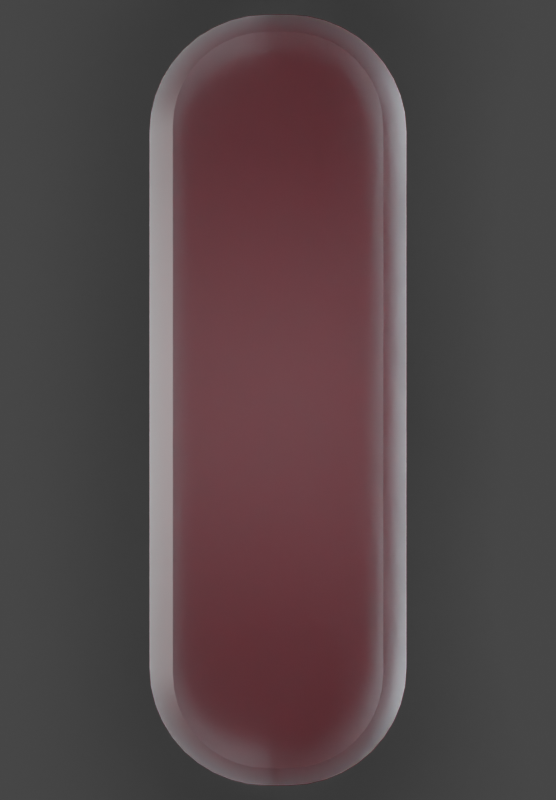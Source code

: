 # Source: line.blend  (saved by Blender 3.3.6; exported with 4.5.12 LTS)
import bpy
from mathutils import Matrix  # noqa: F401  (used for matrix-valued properties, if any)

bpy.ops.wm.read_factory_settings(use_empty=True)
scene = bpy.context.scene
scene.name = 'Scene'

# ---- collections
col_collection = bpy.data.collections.new('Collection'); scene.collection.children.link(col_collection)

# ---- materials (node trees are filled in below, after node groups)
mat_material = bpy.data.materials.new('Material')
mat_material.alpha_threshold = 0.0
mat_material.roughness = 0.5
mat_material.line_color = (0.0, 0.0, 0.0, 1.0)
mat_material_001 = bpy.data.materials.new('Material.001')

# ---- node groups
ng_auto_smooth = bpy.data.node_groups.new('Auto Smooth', 'GeometryNodeTree')
_s = ng_auto_smooth.interface.new_socket(name='Geometry', in_out='OUTPUT', socket_type='NodeSocketGeometry')
_s = ng_auto_smooth.interface.new_socket(name='Geometry', in_out='INPUT', socket_type='NodeSocketGeometry')
_s = ng_auto_smooth.interface.new_socket(name='Angle', in_out='INPUT', socket_type='NodeSocketFloat')
_s.subtype = 'ANGLE'
_s.min_value = 0.0
_s.max_value = 3.142
ng_auto_smooth.is_modifier = True
_N = ng_auto_smooth.nodes; _L = ng_auto_smooth.links
n0 = _N.new('NodeGroupOutput'); n0.name = 'Group Output'; n0.location = (480, -100)
n1 = _N.new('NodeGroupInput'); n1.name = 'Group Input'; n1.location = (-420, -300)
n2 = _N.new('NodeGroupInput'); n2.name = 'Group Input.001'; n2.location = (-60, -100)
n3 = _N.new('GeometryNodeSetShadeSmooth'); n3.name = 'Set Shade Smooth'; n3.location = (120, -100)
n3.domain = 'EDGE'
n4 = _N.new('GeometryNodeSetShadeSmooth'); n4.name = 'Set Shade Smooth.001'; n4.location = (300, -100)
n5 = _N.new('GeometryNodeInputMeshEdgeAngle'); n5.name = 'Edge Angle'; n5.location = (-420, -220)
n6 = _N.new('GeometryNodeInputEdgeSmooth'); n6.name = 'Is Edge Smooth'; n6.location = (-60, -160)
n7 = _N.new('GeometryNodeInputShadeSmooth'); n7.name = 'Is Face Smooth'; n7.location = (-240, -340)
n8 = _N.new('FunctionNodeBooleanMath'); n8.name = 'Boolean Math'; n8.location = (-60, -220)
n9 = _N.new('FunctionNodeCompare'); n9.name = 'Compare'; n9.location = (-240, -180)
n9.operation = 'LESS_EQUAL'
_L.new(n5.outputs[0], n9.inputs[0])
_L.new(n4.outputs[0], n0.inputs[0])
_L.new(n1.outputs[1], n9.inputs[1])
_L.new(n9.outputs[0], n8.inputs[0])
_L.new(n7.outputs[0], n8.inputs[1])
_L.new(n2.outputs[0], n3.inputs[0])
_L.new(n6.outputs[0], n3.inputs[1])
_L.new(n3.outputs[0], n4.inputs[0])
_L.new(n8.outputs[0], n3.inputs[2])
n0.is_active_output = True

# ---- material node trees
mat_material.use_nodes = True; mat_material.node_tree.nodes.clear()
_N = mat_material.node_tree.nodes; _L = mat_material.node_tree.links
n0 = _N.new('ShaderNodeValToRGB'); n0.name = 'ColorRamp'; n0.location = (-857, 102)
while len(n0.color_ramp.elements) > 1: n0.color_ramp.elements.remove(n0.color_ramp.elements[-1])
n0.color_ramp.elements[0].position = 0.0; n0.color_ramp.elements[0].color = (0.75, 0.76, 1.0, 1.0)
_e = n0.color_ramp.elements.new(1.0); _e.color = (0.75, 0.955, 1.0, 1.0)
n1 = _N.new('ShaderNodeHueSaturation'); n1.name = 'Hue Saturation Value'; n1.location = (-527, 103)
n1.inputs[1].default_value = 0.5
n2 = _N.new('ShaderNodeOutputMaterial'); n2.name = 'Material Output'; n2.location = (388, 60)
n3 = _N.new('ShaderNodeMixShader'); n3.name = 'Mix Shader'; n3.location = (113, 404)
n4 = _N.new('ShaderNodeBsdfGlass'); n4.name = 'Glass BSDF'; n4.location = (-180, 496)
n4.distribution = 'BECKMANN'
n4.inputs[1].default_value = 0.5
n4.inputs[2].default_value = 1.45
n5 = _N.new('ShaderNodeBsdfTransparent'); n5.name = 'Transparent BSDF'; n5.location = (-111, 280)
n6 = _N.new('ShaderNodeBsdfPrincipled'); n6.name = 'Principled BSDF'; n6.location = (-297, 141)
n6.distribution = 'GGX'
n6.subsurface_method = 'RANDOM_WALK_SKIN'
n6.inputs[2].default_value = 0.6
n6.inputs[3].default_value = 1.45
n6.inputs[13].default_value = 0.0
n6.inputs[18].default_value = 1.0
n6.inputs[19].default_value = 0.1875
n6.inputs[20].default_value = 0.75
n6.inputs[27].default_value = (0.0, 0.0, 0.0, 1.0)
n6.inputs[28].default_value = 1.1
_L.new(n4.outputs[0], n3.inputs[1])
_L.new(n5.outputs[0], n3.inputs[2])
_L.new(n1.outputs[0], n6.inputs[0])
_L.new(n0.outputs[0], n1.inputs[4])
_L.new(n6.outputs[0], n2.inputs[0])
n2.is_active_output = True
mat_material_001.use_nodes = True; mat_material_001.node_tree.nodes.clear()
_N = mat_material_001.node_tree.nodes; _L = mat_material_001.node_tree.links
n0 = _N.new('ShaderNodeBsdfPrincipled'); n0.name = 'Principled BSDF'; n0.location = (10, 300)
n0.distribution = 'GGX'
n0.subsurface_method = 'RANDOM_WALK_SKIN'
n0.inputs[0].default_value = (0.8, 0.06148, 0.09056, 1.0)
n0.inputs[3].default_value = 1.45
n0.inputs[27].default_value = (0.0, 0.0, 0.0, 1.0)
n0.inputs[28].default_value = 1.0
n1 = _N.new('ShaderNodeOutputMaterial'); n1.name = 'Material Output'; n1.location = (300, 300)
_L.new(n0.outputs[0], n1.inputs[0])
n1.is_active_output = True

# ---- world
world_world = bpy.data.worlds.new('World'); scene.world = world_world
world_world.color = (0.05088, 0.05088, 0.05088)
world_world.use_sun_shadow = False
world_world.sun_shadow_jitter_overblur = 0.0

# ---- cameras
cam_camera_001 = bpy.data.cameras.new('Camera.001')

# ---- lights
light_area = bpy.data.lights.new('Area', 'AREA')
light_area.transmission_factor = 0.0
light_area.energy = 78.54
light_area.shadow_soft_size = 1.563
light_area.shadow_maximum_resolution = 0.006
light_area.use_absolute_resolution = True
light_area.size = 1.563
light_area.size_y = 1.0
light_area.spread = 0.01745
light_point = bpy.data.lights.new('Point', 'POINT')
light_point.transmission_factor = 0.0
light_point.energy = 144.6
light_point.shadow_soft_size = 1.56
light_point.shadow_maximum_resolution = 0.006
light_point.use_absolute_resolution = True

# ---- meshes
me_cube = bpy.data.meshes.new('Cube')
me_cube.from_pydata([(-1.0, 0.0, -0.3731), (-1.0, 0.0, 0.3731), (0.0, -3.0, 0.3731), (0.0, -3.0, -0.3731), (0.0, 0.0, -0.3731), (0.0, 0.0, 0.3731), (-1.0, -2.087, 0.3731), (-0.08708, -3.0, 0.3731), (-0.9888, -2.23, 0.3731), (-0.9553, -2.369, 0.3731), (-0.9005, -2.502, 0.3731), (-0.8256, -2.624, 0.3731), (-0.7326, -2.733, 0.3731), (-0.6237, -2.826, 0.3731), (-0.5015, -2.9, 0.3731), (-0.3692, -2.955, 0.3731), (-0.2299, -2.989, 0.3731), (-0.08708, -3.0, -0.3731), (-1.0, -2.087, -0.3731), (-0.2299, -2.989, -0.3731), (-0.3692, -2.955, -0.3731), (-0.5015, -2.9, -0.3731), (-0.6237, -2.826, -0.3731), (-0.7326, -2.733, -0.3731), (-0.8256, -2.624, -0.3731), (-0.9005, -2.502, -0.3731), (-0.9553, -2.369, -0.3731), (-0.9888, -2.23, -0.3731)], [], [(0, 4, 3, 17, 19, 20, 21, 22, 23, 24, 25, 26, 27, 18), (5, 1, 6, 8, 9, 10, 11, 12, 13, 14, 15, 16, 7, 2), (3, 2, 7, 17), (17, 7, 16, 19), (19, 16, 15, 20), (20, 15, 14, 21), (21, 14, 13, 22), (22, 13, 12, 23), (23, 12, 11, 24), (24, 11, 10, 25), (25, 10, 9, 26), (26, 9, 8, 27), (27, 8, 6, 18), (18, 6, 1, 0)])
me_cube.polygons.foreach_set('use_smooth', [True] * 14)
_uv = me_cube.uv_layers.new(name='UVMap')
_uv.uv.foreach_set('vector', [0.125, 0.625, 0.25, 0.625, 0.25, 0.75, 0.2391, 0.75, 0.2213, 0.7495, 0.2039, 0.7481, 0.1873, 0.7459, 0.172, 0.7427, 0.1584, 0.7389, 0.1468, 0.7343, 0.1374, 0.7292, 0.1306, 0.7237, 0.1264, 0.7179, 0.125, 0.712, 0.75, 0.625, 0.875, 0.625, 0.875, 0.712, 0.8736, 0.7179, 0.8694, 0.7237, 0.8626, 0.7292, 0.8532, 0.7343, 0.8416, 0.7389, 0.828, 0.7427, 0.8127, 0.7459, 0.7961, 0.7481, 0.7787, 0.7495, 0.7609, 0.75, 0.75, 0.75, 0.375, 0.875, 0.625, 0.875, 0.625, 0.8859, 0.375, 0.8859, 0.375, 0.8859, 0.625, 0.8859, 0.625, 0.9037, 0.375, 0.9037, 0.375, 0.9037, 0.625, 0.9037, 0.625, 0.9211, 0.375, 0.9211, 0.375, 0.9211, 0.625, 0.9211, 0.625, 0.9377, 0.375, 0.9377, 0.375, 0.9377, 0.625, 0.9377, 0.625, 0.953, 0.375, 0.953, 0.375, 0.953, 0.625, 0.953, 0.625, 1.0, 0.375, 1.0, 0.375, 0.0, 0.625, 0.0, 0.625, 0.01568, 0.375, 0.01568, 0.375, 0.01568, 0.625, 0.01568, 0.625, 0.02077, 0.375, 0.02077, 0.375, 0.02077, 0.625, 0.02077, 0.625, 0.02628, 0.375, 0.02628, 0.375, 0.02628, 0.625, 0.02628, 0.625, 0.03209, 0.375, 0.03209, 0.375, 0.03209, 0.625, 0.03209, 0.625, 0.03804, 0.375, 0.03804, 0.375, 0.03804, 0.625, 0.03804, 0.625, 0.125, 0.375, 0.125])
me_cube.materials.append(mat_material)
me_cube.use_mirror_vertex_groups = False
me_cube.update()
me_plane = bpy.data.meshes.new('Plane')
me_plane.from_pydata([(-1.0, -1.0, 0.0), (1.0, -1.0, 0.0), (-1.0, 1.0, 0.0), (1.0, 1.0, 0.0)], [], [(0, 1, 3, 2)])
_uv = me_plane.uv_layers.new(name='UVMap')
_uv.uv.foreach_set('vector', [0.0, 0.0, 1.0, 0.0, 1.0, 1.0, 0.0, 1.0])
me_plane.materials.append(mat_material_001)
me_plane.update()

# ---- objects
ob_cube = bpy.data.objects.new('Cube', me_cube)
ob_plane = bpy.data.objects.new('Plane', me_plane)
ob_camera = bpy.data.objects.new('Camera', cam_camera_001)
ob_area = bpy.data.objects.new('Area', light_area)
ob_point = bpy.data.objects.new('Point', light_point)

# ---- transforms, parenting, visibility, modifiers, constraints
ob_cube.location = (0.0, 0.0, 1.004)
ob_cube.lock_rotations_4d = False
ob_cube.empty_display_type = 'ARROWS'
ob_cube.lineart.crease_threshold = 0.0
_m = ob_cube.modifiers.new('Mirror', 'MIRROR')
_m.use_axis = (True, True, False)
_m = ob_cube.modifiers.new('Bevel', 'BEVEL')
_m.width = 0.2
_m.width_pct = 0.2
_m = ob_cube.modifiers.new('Auto Smooth', 'NODES')
_m.node_group = ng_auto_smooth
_gi = [s.identifier for s in ng_auto_smooth.interface.items_tree if s.item_type == 'SOCKET' and s.in_out == 'INPUT']
_m[_gi[1]] = 0.5236  # Angle
ob_plane.location = (0.0, 0.0, -0.3858)
ob_plane.scale = (8.682, 8.682, 8.682)
ob_plane.is_shadow_catcher = True
ob_camera.location = (0.0, 0.0, 9.826)
ob_area.location = (-1.929, 0.05588, 1.619)
ob_area.rotation_euler = (3.142, 1.571, 0.0)
ob_area.scale = (1.295, 4.151, 0.5514)
ob_point.location = (0.0, 0.0, 4.072)

# ---- collection membership
col_collection.objects.link(ob_cube)
col_collection.objects.link(ob_plane)
col_collection.objects.link(ob_camera)
col_collection.objects.link(ob_area)
col_collection.objects.link(ob_point)

# ---- scene / render settings (as saved in the file)
scene.camera = ob_camera
scene.frame_start = 1; scene.frame_end = 10; scene.frame_set(65)
scene.render.engine = 'CYCLES'
scene.render.image_settings.compression = 0
scene.render.resolution_x = 500
scene.render.resolution_y = 720
scene.render.resolution_percentage = 50
scene.render.fps = 30
scene.render.film_transparent = True
scene.cycles.samples = 1024
scene.cycles.sampling_pattern = 'TABULATED_SOBOL'
scene.cycles.use_light_tree = False
scene.cycles.glossy_bounces = 8
scene.cycles.transmission_bounces = 8
scene.cycles.film_transparent_glass = True
scene.cycles.film_transparent_roughness = 0.7
scene.view_settings.view_transform = 'Filmic'
bpy.context.view_layer.update()
